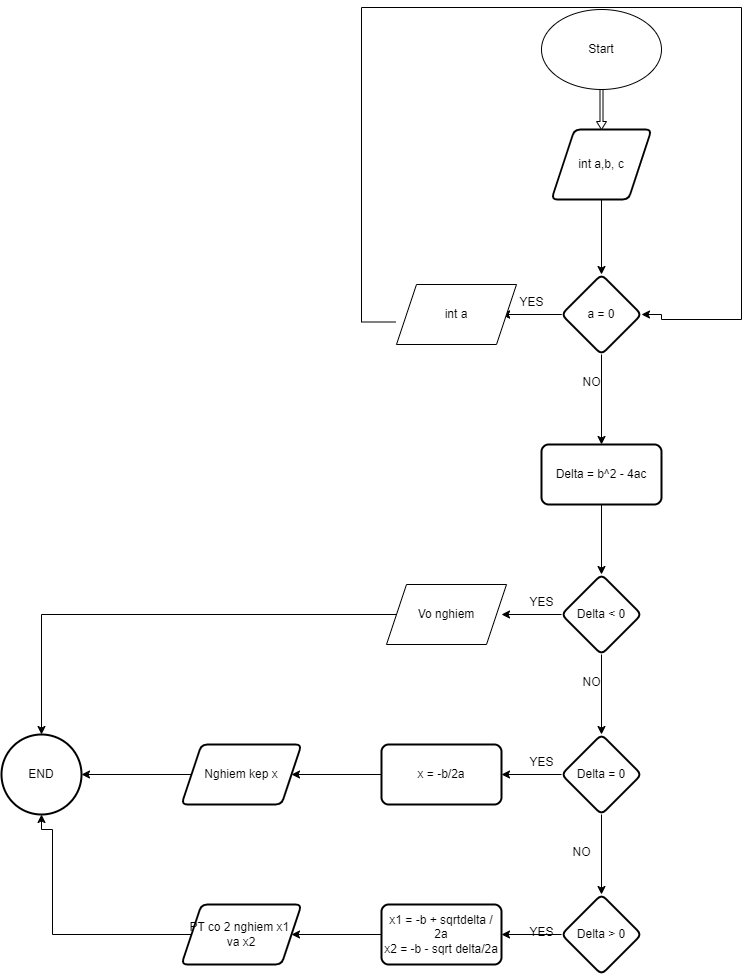

The diagram above was exported from draw.io. Its source (the exported page's mxGraphModel, read from the mxfile embedded in the PNG):
<mxGraphModel dx="2284" dy="780" grid="1" gridSize="10" guides="1" tooltips="1" connect="1" arrows="1" fold="1" page="1" pageScale="1" pageWidth="850" pageHeight="1100" math="0" shadow="0">
  <root>
    <mxCell id="0" />
    <mxCell id="1" parent="0" />
    <mxCell id="4kvXeg0sndeH_7z73w7Q-1" value="Start" style="ellipse;whiteSpace=wrap;html=1;" vertex="1" parent="1">
      <mxGeometry x="350" y="20" width="120" height="80" as="geometry" />
    </mxCell>
    <mxCell id="4kvXeg0sndeH_7z73w7Q-6" value="" style="edgeStyle=orthogonalEdgeStyle;rounded=0;orthogonalLoop=1;jettySize=auto;html=1;" edge="1" parent="1" source="4kvXeg0sndeH_7z73w7Q-2" target="4kvXeg0sndeH_7z73w7Q-5">
      <mxGeometry relative="1" as="geometry" />
    </mxCell>
    <mxCell id="4kvXeg0sndeH_7z73w7Q-2" value="int a,b, c" style="shape=parallelogram;html=1;strokeWidth=2;perimeter=parallelogramPerimeter;whiteSpace=wrap;rounded=1;arcSize=12;size=0.23;" vertex="1" parent="1">
      <mxGeometry x="360" y="140" width="100" height="70" as="geometry" />
    </mxCell>
    <mxCell id="4kvXeg0sndeH_7z73w7Q-4" value="" style="shape=singleArrow;direction=south;whiteSpace=wrap;html=1;" vertex="1" parent="1">
      <mxGeometry x="405" y="100" width="10" height="40" as="geometry" />
    </mxCell>
    <mxCell id="4kvXeg0sndeH_7z73w7Q-8" value="" style="edgeStyle=orthogonalEdgeStyle;rounded=0;orthogonalLoop=1;jettySize=auto;html=1;" edge="1" parent="1" source="4kvXeg0sndeH_7z73w7Q-5">
      <mxGeometry relative="1" as="geometry">
        <mxPoint x="310" y="325" as="targetPoint" />
      </mxGeometry>
    </mxCell>
    <mxCell id="4kvXeg0sndeH_7z73w7Q-10" value="" style="edgeStyle=orthogonalEdgeStyle;rounded=0;orthogonalLoop=1;jettySize=auto;html=1;" edge="1" parent="1" source="4kvXeg0sndeH_7z73w7Q-5">
      <mxGeometry relative="1" as="geometry">
        <mxPoint x="310" y="325" as="targetPoint" />
      </mxGeometry>
    </mxCell>
    <mxCell id="4kvXeg0sndeH_7z73w7Q-13" value="" style="edgeStyle=orthogonalEdgeStyle;rounded=0;orthogonalLoop=1;jettySize=auto;html=1;" edge="1" parent="1" source="4kvXeg0sndeH_7z73w7Q-5" target="4kvXeg0sndeH_7z73w7Q-12">
      <mxGeometry relative="1" as="geometry" />
    </mxCell>
    <mxCell id="4kvXeg0sndeH_7z73w7Q-51" style="edgeStyle=orthogonalEdgeStyle;rounded=0;orthogonalLoop=1;jettySize=auto;html=1;exitX=1;exitY=0.5;exitDx=0;exitDy=0;entryX=1;entryY=0.5;entryDx=0;entryDy=0;" edge="1" parent="1" source="4kvXeg0sndeH_7z73w7Q-5" target="4kvXeg0sndeH_7z73w7Q-5">
      <mxGeometry relative="1" as="geometry">
        <mxPoint x="500" y="325" as="targetPoint" />
      </mxGeometry>
    </mxCell>
    <mxCell id="4kvXeg0sndeH_7z73w7Q-5" value="a = 0" style="rhombus;whiteSpace=wrap;html=1;strokeWidth=2;rounded=1;arcSize=12;" vertex="1" parent="1">
      <mxGeometry x="370" y="285" width="80" height="80" as="geometry" />
    </mxCell>
    <mxCell id="4kvXeg0sndeH_7z73w7Q-11" value="YES" style="text;html=1;align=center;verticalAlign=middle;resizable=0;points=[];autosize=1;strokeColor=none;fillColor=none;" vertex="1" parent="1">
      <mxGeometry x="315" y="298" width="50" height="30" as="geometry" />
    </mxCell>
    <mxCell id="4kvXeg0sndeH_7z73w7Q-15" value="" style="edgeStyle=orthogonalEdgeStyle;rounded=0;orthogonalLoop=1;jettySize=auto;html=1;" edge="1" parent="1" source="4kvXeg0sndeH_7z73w7Q-12" target="4kvXeg0sndeH_7z73w7Q-14">
      <mxGeometry relative="1" as="geometry" />
    </mxCell>
    <mxCell id="4kvXeg0sndeH_7z73w7Q-12" value="Delta = b^2 - 4ac" style="rounded=1;whiteSpace=wrap;html=1;strokeWidth=2;arcSize=12;" vertex="1" parent="1">
      <mxGeometry x="350" y="455" width="120" height="60" as="geometry" />
    </mxCell>
    <mxCell id="4kvXeg0sndeH_7z73w7Q-18" value="" style="edgeStyle=orthogonalEdgeStyle;rounded=0;orthogonalLoop=1;jettySize=auto;html=1;" edge="1" parent="1" source="4kvXeg0sndeH_7z73w7Q-14">
      <mxGeometry relative="1" as="geometry">
        <mxPoint x="310" y="625" as="targetPoint" />
      </mxGeometry>
    </mxCell>
    <mxCell id="4kvXeg0sndeH_7z73w7Q-23" value="" style="edgeStyle=orthogonalEdgeStyle;rounded=0;orthogonalLoop=1;jettySize=auto;html=1;" edge="1" parent="1" source="4kvXeg0sndeH_7z73w7Q-14" target="4kvXeg0sndeH_7z73w7Q-22">
      <mxGeometry relative="1" as="geometry" />
    </mxCell>
    <mxCell id="4kvXeg0sndeH_7z73w7Q-14" value="Delta &amp;lt; 0" style="rhombus;whiteSpace=wrap;html=1;rounded=1;strokeWidth=2;arcSize=12;" vertex="1" parent="1">
      <mxGeometry x="370" y="585" width="80" height="80" as="geometry" />
    </mxCell>
    <mxCell id="4kvXeg0sndeH_7z73w7Q-16" value="NO" style="text;html=1;align=center;verticalAlign=middle;resizable=0;points=[];autosize=1;strokeColor=none;fillColor=none;" vertex="1" parent="1">
      <mxGeometry x="380" y="378" width="40" height="30" as="geometry" />
    </mxCell>
    <mxCell id="4kvXeg0sndeH_7z73w7Q-21" value="" style="edgeStyle=orthogonalEdgeStyle;rounded=0;orthogonalLoop=1;jettySize=auto;html=1;exitX=0;exitY=0.5;exitDx=0;exitDy=0;" edge="1" parent="1" source="4kvXeg0sndeH_7z73w7Q-26" target="4kvXeg0sndeH_7z73w7Q-32">
      <mxGeometry relative="1" as="geometry">
        <mxPoint x="190" y="625" as="sourcePoint" />
        <mxPoint x="-140" y="740" as="targetPoint" />
      </mxGeometry>
    </mxCell>
    <mxCell id="4kvXeg0sndeH_7z73w7Q-19" value="YES" style="text;html=1;align=center;verticalAlign=middle;resizable=0;points=[];autosize=1;strokeColor=none;fillColor=none;" vertex="1" parent="1">
      <mxGeometry x="325" y="598" width="50" height="30" as="geometry" />
    </mxCell>
    <mxCell id="4kvXeg0sndeH_7z73w7Q-29" value="" style="edgeStyle=orthogonalEdgeStyle;rounded=0;orthogonalLoop=1;jettySize=auto;html=1;" edge="1" parent="1" source="4kvXeg0sndeH_7z73w7Q-22" target="4kvXeg0sndeH_7z73w7Q-28">
      <mxGeometry relative="1" as="geometry" />
    </mxCell>
    <mxCell id="4kvXeg0sndeH_7z73w7Q-36" value="" style="edgeStyle=orthogonalEdgeStyle;rounded=0;orthogonalLoop=1;jettySize=auto;html=1;" edge="1" parent="1" source="4kvXeg0sndeH_7z73w7Q-22" target="4kvXeg0sndeH_7z73w7Q-35">
      <mxGeometry relative="1" as="geometry" />
    </mxCell>
    <mxCell id="4kvXeg0sndeH_7z73w7Q-22" value="Delta = 0" style="rhombus;whiteSpace=wrap;html=1;rounded=1;strokeWidth=2;arcSize=12;" vertex="1" parent="1">
      <mxGeometry x="370" y="745" width="80" height="80" as="geometry" />
    </mxCell>
    <mxCell id="4kvXeg0sndeH_7z73w7Q-24" value="NO" style="text;html=1;align=center;verticalAlign=middle;resizable=0;points=[];autosize=1;strokeColor=none;fillColor=none;" vertex="1" parent="1">
      <mxGeometry x="380" y="678" width="40" height="30" as="geometry" />
    </mxCell>
    <mxCell id="4kvXeg0sndeH_7z73w7Q-26" value="Vo nghiem" style="shape=parallelogram;perimeter=parallelogramPerimeter;whiteSpace=wrap;html=1;fixedSize=1;" vertex="1" parent="1">
      <mxGeometry x="195" y="595" width="120" height="60" as="geometry" />
    </mxCell>
    <mxCell id="4kvXeg0sndeH_7z73w7Q-31" value="" style="edgeStyle=orthogonalEdgeStyle;rounded=0;orthogonalLoop=1;jettySize=auto;html=1;" edge="1" parent="1" source="4kvXeg0sndeH_7z73w7Q-28" target="4kvXeg0sndeH_7z73w7Q-30">
      <mxGeometry relative="1" as="geometry" />
    </mxCell>
    <mxCell id="4kvXeg0sndeH_7z73w7Q-28" value="x = -b/2a" style="whiteSpace=wrap;html=1;rounded=1;strokeWidth=2;arcSize=12;" vertex="1" parent="1">
      <mxGeometry x="190" y="755" width="120" height="60" as="geometry" />
    </mxCell>
    <mxCell id="4kvXeg0sndeH_7z73w7Q-33" value="" style="edgeStyle=orthogonalEdgeStyle;rounded=0;orthogonalLoop=1;jettySize=auto;html=1;" edge="1" parent="1" source="4kvXeg0sndeH_7z73w7Q-30" target="4kvXeg0sndeH_7z73w7Q-32">
      <mxGeometry relative="1" as="geometry" />
    </mxCell>
    <mxCell id="4kvXeg0sndeH_7z73w7Q-30" value="Nghiem kep x" style="shape=parallelogram;perimeter=parallelogramPerimeter;whiteSpace=wrap;html=1;fixedSize=1;rounded=1;strokeWidth=2;arcSize=12;" vertex="1" parent="1">
      <mxGeometry x="-10" y="755" width="120" height="60" as="geometry" />
    </mxCell>
    <mxCell id="4kvXeg0sndeH_7z73w7Q-32" value="END" style="ellipse;whiteSpace=wrap;html=1;rounded=1;strokeWidth=2;arcSize=12;" vertex="1" parent="1">
      <mxGeometry x="-190" y="745" width="80" height="80" as="geometry" />
    </mxCell>
    <mxCell id="4kvXeg0sndeH_7z73w7Q-34" value="YES" style="text;html=1;align=center;verticalAlign=middle;resizable=0;points=[];autosize=1;strokeColor=none;fillColor=none;" vertex="1" parent="1">
      <mxGeometry x="325" y="758" width="50" height="30" as="geometry" />
    </mxCell>
    <mxCell id="4kvXeg0sndeH_7z73w7Q-39" value="" style="edgeStyle=orthogonalEdgeStyle;rounded=0;orthogonalLoop=1;jettySize=auto;html=1;" edge="1" parent="1" source="4kvXeg0sndeH_7z73w7Q-35" target="4kvXeg0sndeH_7z73w7Q-38">
      <mxGeometry relative="1" as="geometry" />
    </mxCell>
    <mxCell id="4kvXeg0sndeH_7z73w7Q-35" value="Delta &amp;gt; 0" style="rhombus;whiteSpace=wrap;html=1;rounded=1;strokeWidth=2;arcSize=12;" vertex="1" parent="1">
      <mxGeometry x="370" y="905" width="80" height="80" as="geometry" />
    </mxCell>
    <mxCell id="4kvXeg0sndeH_7z73w7Q-37" value="NO" style="text;html=1;align=center;verticalAlign=middle;resizable=0;points=[];autosize=1;strokeColor=none;fillColor=none;" vertex="1" parent="1">
      <mxGeometry x="370" y="848" width="40" height="30" as="geometry" />
    </mxCell>
    <mxCell id="4kvXeg0sndeH_7z73w7Q-43" value="" style="edgeStyle=orthogonalEdgeStyle;rounded=0;orthogonalLoop=1;jettySize=auto;html=1;" edge="1" parent="1" source="4kvXeg0sndeH_7z73w7Q-38" target="4kvXeg0sndeH_7z73w7Q-42">
      <mxGeometry relative="1" as="geometry" />
    </mxCell>
    <mxCell id="4kvXeg0sndeH_7z73w7Q-38" value="x1 = -b + sqrtdelta / 2a&lt;div&gt;x2 = -b - sqrt delta/2a&lt;/div&gt;" style="whiteSpace=wrap;html=1;rounded=1;strokeWidth=2;arcSize=12;" vertex="1" parent="1">
      <mxGeometry x="190" y="915" width="120" height="60" as="geometry" />
    </mxCell>
    <mxCell id="4kvXeg0sndeH_7z73w7Q-45" value="" style="edgeStyle=orthogonalEdgeStyle;rounded=0;orthogonalLoop=1;jettySize=auto;html=1;entryX=0.5;entryY=1;entryDx=0;entryDy=0;" edge="1" parent="1" source="4kvXeg0sndeH_7z73w7Q-42" target="4kvXeg0sndeH_7z73w7Q-32">
      <mxGeometry relative="1" as="geometry">
        <mxPoint x="-140" y="860" as="targetPoint" />
        <Array as="points">
          <mxPoint x="-139" y="945" />
          <mxPoint x="-139" y="840" />
          <mxPoint x="-150" y="840" />
        </Array>
      </mxGeometry>
    </mxCell>
    <mxCell id="4kvXeg0sndeH_7z73w7Q-42" value="PT co 2 nghiem x1&amp;nbsp;&lt;div&gt;va x2&lt;/div&gt;" style="shape=parallelogram;perimeter=parallelogramPerimeter;whiteSpace=wrap;html=1;fixedSize=1;rounded=1;strokeWidth=2;arcSize=12;" vertex="1" parent="1">
      <mxGeometry x="-10" y="915" width="120" height="60" as="geometry" />
    </mxCell>
    <mxCell id="4kvXeg0sndeH_7z73w7Q-46" value="YES" style="text;html=1;align=center;verticalAlign=middle;resizable=0;points=[];autosize=1;strokeColor=none;fillColor=none;" vertex="1" parent="1">
      <mxGeometry x="325" y="928" width="50" height="30" as="geometry" />
    </mxCell>
    <mxCell id="4kvXeg0sndeH_7z73w7Q-50" value="" style="edgeStyle=orthogonalEdgeStyle;rounded=0;orthogonalLoop=1;jettySize=auto;html=1;entryX=1;entryY=0.5;entryDx=0;entryDy=0;" edge="1" parent="1" target="4kvXeg0sndeH_7z73w7Q-5">
      <mxGeometry relative="1" as="geometry">
        <mxPoint x="204" y="332.5" as="sourcePoint" />
        <mxPoint x="500" y="330" as="targetPoint" />
        <Array as="points">
          <mxPoint x="170" y="333" />
          <mxPoint x="170" y="18" />
          <mxPoint x="550" y="18" />
          <mxPoint x="550" y="330" />
          <mxPoint x="470" y="330" />
          <mxPoint x="470" y="325" />
        </Array>
      </mxGeometry>
    </mxCell>
    <mxCell id="4kvXeg0sndeH_7z73w7Q-47" value="int a" style="shape=parallelogram;perimeter=parallelogramPerimeter;whiteSpace=wrap;html=1;fixedSize=1;" vertex="1" parent="1">
      <mxGeometry x="205" y="295" width="120" height="60" as="geometry" />
    </mxCell>
  </root>
</mxGraphModel>